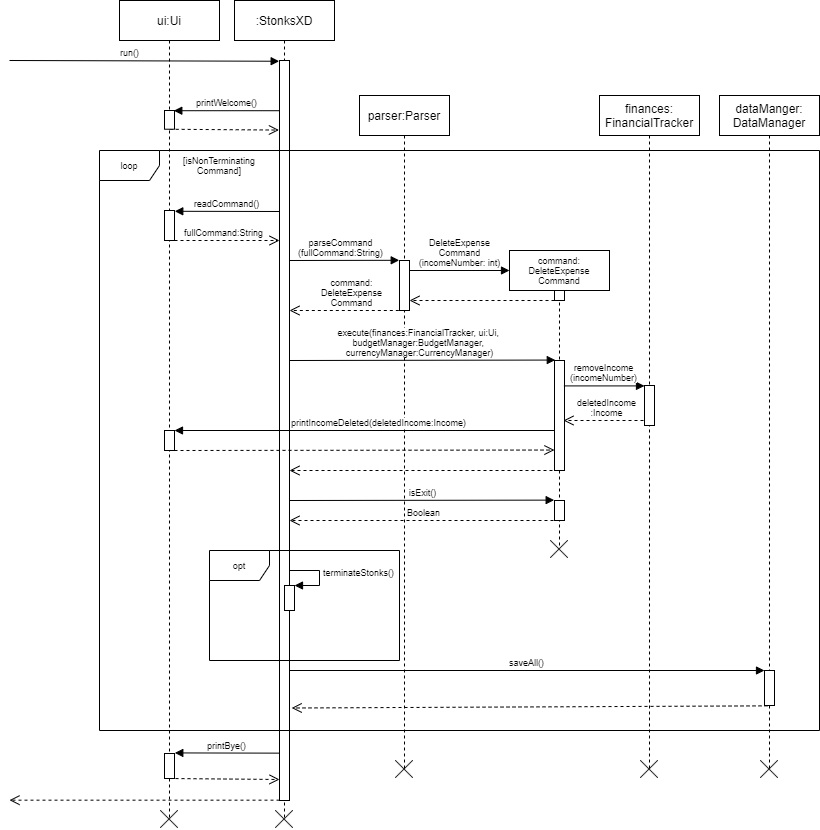

The diagram above was exported from draw.io. Its source (the exported page's mxGraphModel, read from the mxfile embedded in the PNG):
<mxGraphModel dx="2710" dy="1103" grid="1" gridSize="10" guides="1" tooltips="1" connect="1" arrows="1" fold="1" page="1" pageScale="1" pageWidth="850" pageHeight="1100" math="0" shadow="0">
  <root>
    <mxCell id="0" />
    <mxCell id="1" parent="0" />
    <mxCell id="3nuBFxr9cyL0pnOWT2aG-1" value=":StonksXD" style="shape=umlLifeline;perimeter=lifelinePerimeter;container=0;collapsible=0;recursiveResize=0;rounded=0;shadow=0;strokeWidth=1;" parent="1" vertex="1">
      <mxGeometry x="145" y="80" width="100" height="820" as="geometry" />
    </mxCell>
    <mxCell id="3nuBFxr9cyL0pnOWT2aG-5" value="ui:Ui" style="shape=umlLifeline;perimeter=lifelinePerimeter;container=0;collapsible=0;recursiveResize=0;rounded=0;shadow=0;strokeWidth=1;" parent="1" vertex="1">
      <mxGeometry x="30" y="80" width="100" height="820" as="geometry" />
    </mxCell>
    <mxCell id="pON0bV5sMptqpOHZ_Bjo-6" value="parser:Parser" style="shape=umlLifeline;perimeter=lifelinePerimeter;container=0;collapsible=0;recursiveResize=0;rounded=0;shadow=0;strokeWidth=1;" parent="1" vertex="1">
      <mxGeometry x="270" y="175" width="90" height="675" as="geometry" />
    </mxCell>
    <mxCell id="pON0bV5sMptqpOHZ_Bjo-20" value="dataManger:&#10;DataManager" style="shape=umlLifeline;perimeter=lifelinePerimeter;container=1;collapsible=0;recursiveResize=0;rounded=0;shadow=0;strokeWidth=1;size=40;" parent="1" vertex="1">
      <mxGeometry x="630" y="175" width="100" height="675" as="geometry" />
    </mxCell>
    <mxCell id="L5gX6itVHdYM-G8Y0mPk-38" value="" style="html=1;points=[];perimeter=orthogonalPerimeter;fontSize=9;align=center;" vertex="1" parent="pON0bV5sMptqpOHZ_Bjo-20">
      <mxGeometry x="45" y="575" width="10" height="35" as="geometry" />
    </mxCell>
    <mxCell id="pON0bV5sMptqpOHZ_Bjo-30" value="run()" style="html=1;verticalAlign=bottom;endArrow=block;rounded=0;fontSize=9;entryX=-0.033;entryY=0.001;entryDx=0;entryDy=0;entryPerimeter=0;" parent="1" target="pON0bV5sMptqpOHZ_Bjo-28" edge="1">
      <mxGeometry x="-0.1078" width="80" relative="1" as="geometry">
        <mxPoint x="-80" y="140" as="sourcePoint" />
        <mxPoint x="180" y="150" as="targetPoint" />
        <mxPoint as="offset" />
      </mxGeometry>
    </mxCell>
    <mxCell id="pON0bV5sMptqpOHZ_Bjo-32" value="printWelcome()" style="html=1;verticalAlign=bottom;endArrow=block;rounded=0;fontSize=9;entryX=0.93;entryY=0.011;entryDx=0;entryDy=0;entryPerimeter=0;" parent="1" source="pON0bV5sMptqpOHZ_Bjo-28" target="pON0bV5sMptqpOHZ_Bjo-31" edge="1">
      <mxGeometry relative="1" as="geometry">
        <mxPoint x="200" y="190" as="sourcePoint" />
        <mxPoint x="76" y="190" as="targetPoint" />
      </mxGeometry>
    </mxCell>
    <mxCell id="pON0bV5sMptqpOHZ_Bjo-33" value="" style="html=1;verticalAlign=bottom;endArrow=open;dashed=1;endSize=8;exitX=0.518;exitY=1.002;rounded=0;fontSize=9;exitDx=0;exitDy=0;exitPerimeter=0;entryX=-0.059;entryY=0.094;entryDx=0;entryDy=0;entryPerimeter=0;" parent="1" source="pON0bV5sMptqpOHZ_Bjo-31" target="pON0bV5sMptqpOHZ_Bjo-28" edge="1">
      <mxGeometry relative="1" as="geometry">
        <mxPoint x="200" y="180" as="targetPoint" />
      </mxGeometry>
    </mxCell>
    <mxCell id="pON0bV5sMptqpOHZ_Bjo-28" value="" style="points=[];perimeter=orthogonalPerimeter;rounded=0;shadow=0;strokeWidth=1;" parent="1" vertex="1">
      <mxGeometry x="190" y="140" width="10" height="740" as="geometry" />
    </mxCell>
    <mxCell id="pON0bV5sMptqpOHZ_Bjo-35" value="[isNonTerminating&lt;br&gt;Command]" style="text;html=1;strokeColor=none;fillColor=none;align=center;verticalAlign=middle;whiteSpace=wrap;rounded=0;fontSize=9;" parent="1" vertex="1">
      <mxGeometry x="85" y="230" width="90" height="30" as="geometry" />
    </mxCell>
    <mxCell id="pON0bV5sMptqpOHZ_Bjo-36" value="command:&lt;br&gt;DeleteExpense&lt;br&gt;Command" style="shape=umlLifeline;perimeter=lifelinePerimeter;whiteSpace=wrap;html=1;container=1;collapsible=0;recursiveResize=0;outlineConnect=0;fontSize=9;" parent="1" vertex="1">
      <mxGeometry x="420" y="330" width="100" height="298" as="geometry" />
    </mxCell>
    <mxCell id="pON0bV5sMptqpOHZ_Bjo-39" value="" style="html=1;points=[];perimeter=orthogonalPerimeter;fontSize=9;" parent="pON0bV5sMptqpOHZ_Bjo-36" vertex="1">
      <mxGeometry x="45" y="40" width="10" height="10" as="geometry" />
    </mxCell>
    <mxCell id="pON0bV5sMptqpOHZ_Bjo-54" value="" style="html=1;verticalAlign=bottom;endArrow=open;dashed=1;endSize=8;rounded=0;fontSize=9;" parent="pON0bV5sMptqpOHZ_Bjo-36" edge="1" target="pON0bV5sMptqpOHZ_Bjo-50">
      <mxGeometry relative="1" as="geometry">
        <mxPoint x="45" y="50" as="sourcePoint" />
        <mxPoint x="-45" y="50" as="targetPoint" />
      </mxGeometry>
    </mxCell>
    <mxCell id="L5gX6itVHdYM-G8Y0mPk-8" value="" style="html=1;points=[];perimeter=orthogonalPerimeter;fontSize=9;align=center;" vertex="1" parent="pON0bV5sMptqpOHZ_Bjo-36">
      <mxGeometry x="45" y="110" width="10" height="110" as="geometry" />
    </mxCell>
    <mxCell id="L5gX6itVHdYM-G8Y0mPk-14" value="deletedIncome&lt;br&gt;:Income" style="html=1;verticalAlign=bottom;endArrow=open;dashed=1;endSize=8;rounded=0;fontSize=9;" edge="1" parent="pON0bV5sMptqpOHZ_Bjo-36">
      <mxGeometry relative="1" as="geometry">
        <mxPoint x="140" y="170" as="sourcePoint" />
        <mxPoint x="54" y="170" as="targetPoint" />
      </mxGeometry>
    </mxCell>
    <mxCell id="L5gX6itVHdYM-G8Y0mPk-19" value="" style="html=1;points=[];perimeter=orthogonalPerimeter;fontSize=9;align=center;" vertex="1" parent="pON0bV5sMptqpOHZ_Bjo-36">
      <mxGeometry x="45" y="250" width="10" height="20" as="geometry" />
    </mxCell>
    <mxCell id="L5gX6itVHdYM-G8Y0mPk-25" value="" style="shape=image;html=1;verticalAlign=top;verticalLabelPosition=bottom;labelBackgroundColor=#ffffff;imageAspect=0;aspect=fixed;image=https://cdn4.iconfinder.com/data/icons/basic-user-interface-elements/700/exit-delete-remove-close-x-128.png;fontSize=9;" vertex="1" parent="pON0bV5sMptqpOHZ_Bjo-36">
      <mxGeometry x="41" y="290" width="18" height="18" as="geometry" />
    </mxCell>
    <mxCell id="pON0bV5sMptqpOHZ_Bjo-31" value="" style="html=1;points=[];perimeter=orthogonalPerimeter;fontSize=9;" parent="1" vertex="1">
      <mxGeometry x="75" y="190" width="10" height="18.72" as="geometry" />
    </mxCell>
    <mxCell id="pON0bV5sMptqpOHZ_Bjo-44" value="" style="html=1;points=[];perimeter=orthogonalPerimeter;fontSize=9;" parent="1" vertex="1">
      <mxGeometry x="75" y="290" width="10" height="30" as="geometry" />
    </mxCell>
    <mxCell id="pON0bV5sMptqpOHZ_Bjo-48" value="readCommand()" style="html=1;verticalAlign=bottom;endArrow=block;rounded=0;fontSize=9;entryX=1.028;entryY=0.026;entryDx=0;entryDy=0;entryPerimeter=0;" parent="1" target="pON0bV5sMptqpOHZ_Bjo-44" edge="1">
      <mxGeometry width="80" relative="1" as="geometry">
        <mxPoint x="190" y="291" as="sourcePoint" />
        <mxPoint x="90" y="290" as="targetPoint" />
      </mxGeometry>
    </mxCell>
    <mxCell id="pON0bV5sMptqpOHZ_Bjo-49" value="fullCommand:String" style="html=1;verticalAlign=bottom;endArrow=open;dashed=1;endSize=8;rounded=0;fontSize=9;" parent="1" source="pON0bV5sMptqpOHZ_Bjo-44" edge="1">
      <mxGeometry x="-0.0784" relative="1" as="geometry">
        <mxPoint x="297" y="320" as="sourcePoint" />
        <mxPoint x="190" y="320" as="targetPoint" />
        <mxPoint as="offset" />
      </mxGeometry>
    </mxCell>
    <mxCell id="pON0bV5sMptqpOHZ_Bjo-50" value="" style="html=1;points=[];perimeter=orthogonalPerimeter;fontSize=9;" parent="1" vertex="1">
      <mxGeometry x="310" y="340" width="10" height="50" as="geometry" />
    </mxCell>
    <mxCell id="pON0bV5sMptqpOHZ_Bjo-51" value="parseCommand&lt;br&gt;(fullCommand:String)" style="html=1;verticalAlign=bottom;endArrow=block;rounded=0;fontSize=9;entryX=-0.028;entryY=-0.004;entryDx=0;entryDy=0;entryPerimeter=0;" parent="1" target="pON0bV5sMptqpOHZ_Bjo-50" edge="1">
      <mxGeometry x="-0.0498" width="80" relative="1" as="geometry">
        <mxPoint x="200" y="340" as="sourcePoint" />
        <mxPoint x="400" y="340" as="targetPoint" />
        <mxPoint as="offset" />
      </mxGeometry>
    </mxCell>
    <mxCell id="pON0bV5sMptqpOHZ_Bjo-52" value="command:&lt;br&gt;DeleteExpense&lt;br&gt;Command" style="html=1;verticalAlign=bottom;endArrow=open;dashed=1;endSize=8;rounded=0;fontSize=9;exitX=0.533;exitY=1;exitDx=0;exitDy=0;exitPerimeter=0;" parent="1" edge="1" source="pON0bV5sMptqpOHZ_Bjo-50">
      <mxGeometry x="-0.0909" relative="1" as="geometry">
        <mxPoint x="200" y="390" as="sourcePoint" />
        <mxPoint x="200" y="390" as="targetPoint" />
        <mxPoint as="offset" />
      </mxGeometry>
    </mxCell>
    <mxCell id="L5gX6itVHdYM-G8Y0mPk-2" value="DeleteExpense&lt;br&gt;Command&lt;br&gt;(incomeNumber: int)" style="html=1;verticalAlign=bottom;endArrow=block;rounded=0;fontSize=9;" edge="1" parent="1">
      <mxGeometry width="80" relative="1" as="geometry">
        <mxPoint x="320" y="350" as="sourcePoint" />
        <mxPoint x="420" y="350" as="targetPoint" />
        <mxPoint as="offset" />
      </mxGeometry>
    </mxCell>
    <mxCell id="L5gX6itVHdYM-G8Y0mPk-7" value="execute(finances:FinancialTracker, ui:Ui, &lt;br&gt;budgetManager:BudgetManager, &lt;br&gt;currencyManager:CurrencyManager)" style="html=1;verticalAlign=bottom;endArrow=block;rounded=0;fontSize=9;entryX=0.078;entryY=-0.004;entryDx=0;entryDy=0;entryPerimeter=0;" edge="1" parent="1" target="L5gX6itVHdYM-G8Y0mPk-8">
      <mxGeometry x="-0.0217" width="80" relative="1" as="geometry">
        <mxPoint x="200" y="440" as="sourcePoint" />
        <mxPoint x="280" y="420" as="targetPoint" />
        <mxPoint as="offset" />
      </mxGeometry>
    </mxCell>
    <mxCell id="L5gX6itVHdYM-G8Y0mPk-9" value="finances:&#10;FinancialTracker" style="shape=umlLifeline;perimeter=lifelinePerimeter;container=1;collapsible=0;recursiveResize=0;rounded=0;shadow=0;strokeWidth=1;" vertex="1" parent="1">
      <mxGeometry x="510" y="175" width="100" height="675" as="geometry" />
    </mxCell>
    <mxCell id="L5gX6itVHdYM-G8Y0mPk-12" value="" style="html=1;points=[];perimeter=orthogonalPerimeter;fontSize=9;align=center;" vertex="1" parent="L5gX6itVHdYM-G8Y0mPk-9">
      <mxGeometry x="45" y="290" width="10" height="40" as="geometry" />
    </mxCell>
    <mxCell id="L5gX6itVHdYM-G8Y0mPk-10" value="" style="html=1;verticalAlign=bottom;endArrow=open;dashed=1;endSize=8;rounded=0;fontSize=9;exitX=0.4;exitY=1;exitDx=0;exitDy=0;exitPerimeter=0;" edge="1" parent="1" source="L5gX6itVHdYM-G8Y0mPk-8" target="pON0bV5sMptqpOHZ_Bjo-28">
      <mxGeometry relative="1" as="geometry">
        <mxPoint x="280" y="540" as="sourcePoint" />
        <mxPoint x="200" y="540" as="targetPoint" />
      </mxGeometry>
    </mxCell>
    <mxCell id="L5gX6itVHdYM-G8Y0mPk-15" value="printIncomeDeleted(deletedIncome:Income)" style="html=1;verticalAlign=bottom;endArrow=block;rounded=0;fontSize=9;" edge="1" parent="1" source="L5gX6itVHdYM-G8Y0mPk-8">
      <mxGeometry x="-0.0789" width="80" relative="1" as="geometry">
        <mxPoint x="295" y="510" as="sourcePoint" />
        <mxPoint x="85" y="510" as="targetPoint" />
        <mxPoint as="offset" />
      </mxGeometry>
    </mxCell>
    <mxCell id="L5gX6itVHdYM-G8Y0mPk-16" value="" style="html=1;points=[];perimeter=orthogonalPerimeter;fontSize=9;align=center;" vertex="1" parent="1">
      <mxGeometry x="75" y="510" width="10" height="20" as="geometry" />
    </mxCell>
    <mxCell id="L5gX6itVHdYM-G8Y0mPk-17" value="" style="html=1;verticalAlign=bottom;endArrow=open;dashed=1;endSize=8;rounded=0;fontSize=9;entryX=-0.008;entryY=0.814;entryDx=0;entryDy=0;entryPerimeter=0;" edge="1" parent="1" target="L5gX6itVHdYM-G8Y0mPk-8">
      <mxGeometry relative="1" as="geometry">
        <mxPoint x="85" y="530" as="sourcePoint" />
        <mxPoint x="350" y="530" as="targetPoint" />
      </mxGeometry>
    </mxCell>
    <mxCell id="L5gX6itVHdYM-G8Y0mPk-21" value="isExit()" style="html=1;verticalAlign=bottom;endArrow=block;rounded=0;fontSize=9;entryX=-0.033;entryY=-0.019;entryDx=0;entryDy=0;entryPerimeter=0;" edge="1" parent="1" target="L5gX6itVHdYM-G8Y0mPk-19">
      <mxGeometry width="80" relative="1" as="geometry">
        <mxPoint x="200" y="580" as="sourcePoint" />
        <mxPoint x="460" y="580" as="targetPoint" />
      </mxGeometry>
    </mxCell>
    <mxCell id="L5gX6itVHdYM-G8Y0mPk-23" value="Boolean" style="html=1;verticalAlign=bottom;endArrow=open;dashed=1;endSize=8;rounded=0;fontSize=9;" edge="1" parent="1">
      <mxGeometry relative="1" as="geometry">
        <mxPoint x="470" y="600" as="sourcePoint" />
        <mxPoint x="200" y="600" as="targetPoint" />
      </mxGeometry>
    </mxCell>
    <mxCell id="L5gX6itVHdYM-G8Y0mPk-11" value="removeIncome&lt;br&gt;(incomeNumber)" style="html=1;verticalAlign=bottom;endArrow=block;rounded=0;fontSize=9;exitX=0.939;exitY=0.231;exitDx=0;exitDy=0;exitPerimeter=0;" edge="1" parent="1" source="L5gX6itVHdYM-G8Y0mPk-8" target="L5gX6itVHdYM-G8Y0mPk-12">
      <mxGeometry width="80" relative="1" as="geometry">
        <mxPoint x="475" y="460" as="sourcePoint" />
        <mxPoint x="541" y="460" as="targetPoint" />
      </mxGeometry>
    </mxCell>
    <mxCell id="L5gX6itVHdYM-G8Y0mPk-26" value="" style="shape=image;html=1;verticalAlign=top;verticalLabelPosition=bottom;labelBackgroundColor=#ffffff;imageAspect=0;aspect=fixed;image=https://cdn4.iconfinder.com/data/icons/basic-user-interface-elements/700/exit-delete-remove-close-x-128.png;fontSize=9;" vertex="1" parent="1">
      <mxGeometry x="306" y="840" width="18" height="18" as="geometry" />
    </mxCell>
    <mxCell id="L5gX6itVHdYM-G8Y0mPk-27" value="" style="shape=image;html=1;verticalAlign=top;verticalLabelPosition=bottom;labelBackgroundColor=#ffffff;imageAspect=0;aspect=fixed;image=https://cdn4.iconfinder.com/data/icons/basic-user-interface-elements/700/exit-delete-remove-close-x-128.png;fontSize=9;" vertex="1" parent="1">
      <mxGeometry x="71" y="890" width="18" height="18" as="geometry" />
    </mxCell>
    <mxCell id="L5gX6itVHdYM-G8Y0mPk-28" value="opt" style="shape=umlFrame;whiteSpace=wrap;html=1;fontSize=9;align=center;" vertex="1" parent="1">
      <mxGeometry x="120" y="630" width="190" height="110" as="geometry" />
    </mxCell>
    <mxCell id="L5gX6itVHdYM-G8Y0mPk-29" value="" style="html=1;points=[];perimeter=orthogonalPerimeter;fontSize=9;align=center;" vertex="1" parent="1">
      <mxGeometry x="195" y="665" width="10" height="25" as="geometry" />
    </mxCell>
    <mxCell id="L5gX6itVHdYM-G8Y0mPk-30" value="terminateStonks()" style="edgeStyle=orthogonalEdgeStyle;html=1;align=left;spacingLeft=2;endArrow=block;rounded=0;entryX=1;entryY=0;fontSize=9;" edge="1" target="L5gX6itVHdYM-G8Y0mPk-29" parent="1">
      <mxGeometry relative="1" as="geometry">
        <mxPoint x="200" y="645" as="sourcePoint" />
        <Array as="points">
          <mxPoint x="200" y="650" />
          <mxPoint x="230" y="650" />
          <mxPoint x="230" y="665" />
        </Array>
      </mxGeometry>
    </mxCell>
    <mxCell id="L5gX6itVHdYM-G8Y0mPk-32" value="" style="shape=image;html=1;verticalAlign=top;verticalLabelPosition=bottom;labelBackgroundColor=#ffffff;imageAspect=0;aspect=fixed;image=https://cdn4.iconfinder.com/data/icons/basic-user-interface-elements/700/exit-delete-remove-close-x-128.png;fontSize=9;" vertex="1" parent="1">
      <mxGeometry x="551" y="840" width="18" height="18" as="geometry" />
    </mxCell>
    <mxCell id="L5gX6itVHdYM-G8Y0mPk-33" value="" style="shape=image;html=1;verticalAlign=top;verticalLabelPosition=bottom;labelBackgroundColor=#ffffff;imageAspect=0;aspect=fixed;image=https://cdn4.iconfinder.com/data/icons/basic-user-interface-elements/700/exit-delete-remove-close-x-128.png;fontSize=9;" vertex="1" parent="1">
      <mxGeometry x="671" y="840" width="18" height="18" as="geometry" />
    </mxCell>
    <mxCell id="L5gX6itVHdYM-G8Y0mPk-34" value="" style="shape=image;html=1;verticalAlign=top;verticalLabelPosition=bottom;labelBackgroundColor=#ffffff;imageAspect=0;aspect=fixed;image=https://cdn4.iconfinder.com/data/icons/basic-user-interface-elements/700/exit-delete-remove-close-x-128.png;fontSize=9;" vertex="1" parent="1">
      <mxGeometry x="186" y="890" width="18" height="18" as="geometry" />
    </mxCell>
    <mxCell id="L5gX6itVHdYM-G8Y0mPk-37" value="saveAll()" style="html=1;verticalAlign=bottom;endArrow=block;rounded=0;fontSize=9;" edge="1" parent="1">
      <mxGeometry width="80" relative="1" as="geometry">
        <mxPoint x="200" y="750" as="sourcePoint" />
        <mxPoint x="675" y="750" as="targetPoint" />
      </mxGeometry>
    </mxCell>
    <mxCell id="L5gX6itVHdYM-G8Y0mPk-39" value="" style="html=1;verticalAlign=bottom;endArrow=open;dashed=1;endSize=8;rounded=0;fontSize=9;exitX=0.301;exitY=1.01;exitDx=0;exitDy=0;exitPerimeter=0;entryX=1.217;entryY=0.875;entryDx=0;entryDy=0;entryPerimeter=0;" edge="1" parent="1" source="L5gX6itVHdYM-G8Y0mPk-38" target="pON0bV5sMptqpOHZ_Bjo-28">
      <mxGeometry relative="1" as="geometry">
        <mxPoint x="670" y="790" as="sourcePoint" />
        <mxPoint x="590" y="790" as="targetPoint" />
      </mxGeometry>
    </mxCell>
    <mxCell id="L5gX6itVHdYM-G8Y0mPk-41" value="loop" style="shape=umlFrame;whiteSpace=wrap;html=1;fontSize=9;align=center;" vertex="1" parent="1">
      <mxGeometry x="10" y="230" width="720" height="580" as="geometry" />
    </mxCell>
    <mxCell id="L5gX6itVHdYM-G8Y0mPk-44" value="" style="html=1;verticalAlign=bottom;endArrow=open;dashed=1;endSize=8;rounded=0;fontSize=9;" edge="1" parent="1">
      <mxGeometry relative="1" as="geometry">
        <mxPoint x="190" y="879.67" as="sourcePoint" />
        <mxPoint x="-80" y="879.67" as="targetPoint" />
      </mxGeometry>
    </mxCell>
    <mxCell id="L5gX6itVHdYM-G8Y0mPk-45" value="" style="html=1;points=[];perimeter=orthogonalPerimeter;fontSize=9;align=center;" vertex="1" parent="1">
      <mxGeometry x="75" y="833" width="10" height="25" as="geometry" />
    </mxCell>
    <mxCell id="L5gX6itVHdYM-G8Y0mPk-46" value="printBye()" style="html=1;verticalAlign=bottom;endArrow=block;rounded=0;fontSize=9;exitX=0;exitY=0.936;exitDx=0;exitDy=0;exitPerimeter=0;entryX=1.03;entryY=-0.023;entryDx=0;entryDy=0;entryPerimeter=0;" edge="1" parent="1" source="pON0bV5sMptqpOHZ_Bjo-28" target="L5gX6itVHdYM-G8Y0mPk-45">
      <mxGeometry width="80" relative="1" as="geometry">
        <mxPoint x="100" y="830" as="sourcePoint" />
        <mxPoint x="180" y="830" as="targetPoint" />
        <Array as="points" />
      </mxGeometry>
    </mxCell>
    <mxCell id="L5gX6itVHdYM-G8Y0mPk-47" value="" style="html=1;verticalAlign=bottom;endArrow=open;dashed=1;endSize=8;rounded=0;fontSize=9;" edge="1" parent="1">
      <mxGeometry x="0.0909" relative="1" as="geometry">
        <mxPoint x="80" y="858" as="sourcePoint" />
        <mxPoint x="190" y="859" as="targetPoint" />
        <Array as="points" />
        <mxPoint as="offset" />
      </mxGeometry>
    </mxCell>
  </root>
</mxGraphModel>